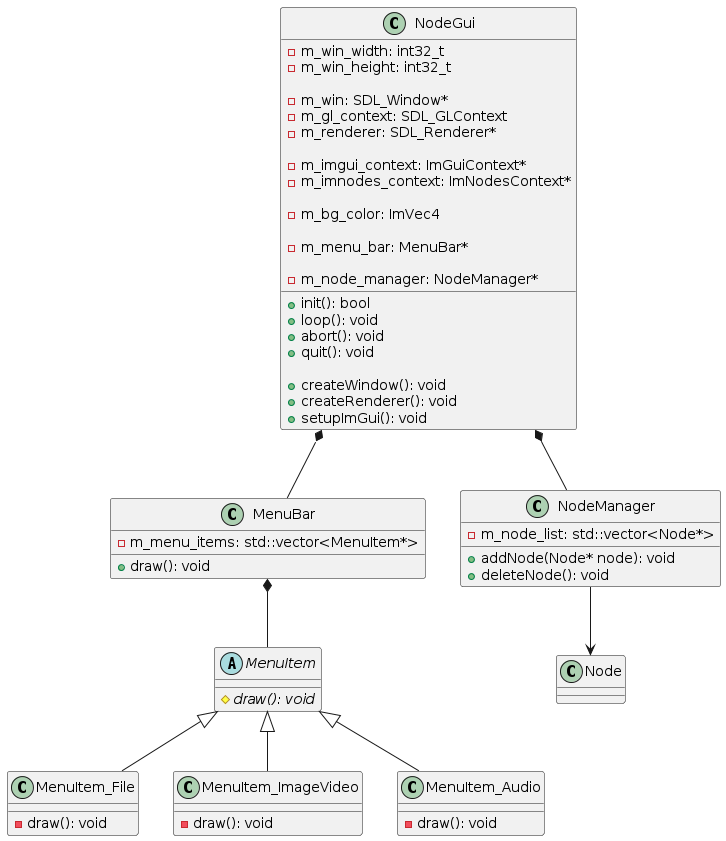

The diagram above was rendered by PlantUML. Its source (embedded in the PNG):
@startuml NodeProcessing_Impl

class NodeGui {
    +init(): bool
    +loop(): void
    +abort(): void
    +quit(): void

    +createWindow(): void
    +createRenderer(): void
    +setupImGui(): void

    -m_win_width: int32_t
    -m_win_height: int32_t

    -m_win: SDL_Window*
    -m_gl_context: SDL_GLContext
    -m_renderer: SDL_Renderer*

    -m_imgui_context: ImGuiContext*
    -m_imnodes_context: ImNodesContext*

    -m_bg_color: ImVec4

    -m_menu_bar: MenuBar*

    -m_node_manager: NodeManager*
}

class MenuBar {
    +draw(): void

    -m_menu_items: std::vector<MenuItem*>
}

abstract class MenuItem {
    {abstract} #draw(): void
}

class MenuItem_File {
    -draw(): void
}

class MenuItem_ImageVideo {
    -draw(): void
}

class MenuItem_Audio {
    -draw(): void
}

class NodeManager {
    +addNode(Node* node): void
    +deleteNode(): void

    -m_node_list: std::vector<Node*>
}

class Node {

}

NodeGui *-- NodeManager
NodeGui *-- MenuBar

MenuBar *-- MenuItem
MenuItem <|-- MenuItem_File
MenuItem <|-- MenuItem_ImageVideo
MenuItem <|-- MenuItem_Audio

NodeManager --> Node

@enduml